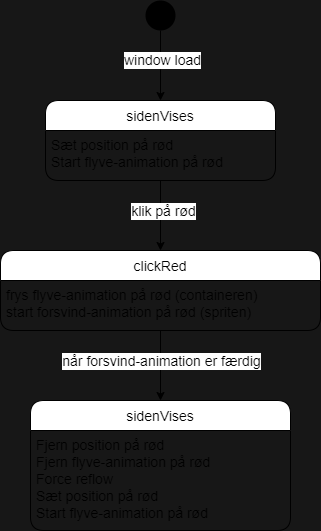

The diagram above was exported from draw.io. Its source (the exported page's mxGraphModel, read from the mxfile embedded in the PNG):
<mxGraphModel dx="911" dy="769" grid="1" gridSize="10" guides="1" tooltips="1" connect="1" arrows="1" fold="1" page="1" pageScale="1" pageWidth="827" pageHeight="1169" background="#171717" math="0" shadow="0">
  <root>
    <mxCell id="0" />
    <mxCell id="1" parent="0" />
    <mxCell id="36" style="edgeStyle=none;rounded=1;html=1;entryX=0.5;entryY=0;entryDx=0;entryDy=0;fontFamily=Helvetica;fontSize=14;fontColor=default;startSize=30;exitX=0.5;exitY=1;exitDx=0;exitDy=0;" parent="1" source="48" target="43" edge="1">
      <mxGeometry relative="1" as="geometry">
        <mxPoint x="519" y="230" as="sourcePoint" />
        <mxPoint x="520" y="320" as="targetPoint" />
      </mxGeometry>
    </mxCell>
    <mxCell id="38" value="klik på rød" style="edgeLabel;html=1;align=center;verticalAlign=middle;resizable=0;points=[];fontSize=14;fontFamily=Helvetica;fontColor=default;" parent="36" vertex="1" connectable="0">
      <mxGeometry x="-0.1354" y="2" relative="1" as="geometry">
        <mxPoint as="offset" />
      </mxGeometry>
    </mxCell>
    <mxCell id="35" style="edgeStyle=none;rounded=1;html=1;exitX=0.5;exitY=1;exitDx=0;exitDy=0;entryX=0.5;entryY=0;entryDx=0;entryDy=0;fontFamily=Helvetica;fontSize=14;fontColor=default;startSize=30;" parent="1" source="33" edge="1">
      <mxGeometry relative="1" as="geometry">
        <mxPoint x="519" y="160" as="targetPoint" />
      </mxGeometry>
    </mxCell>
    <mxCell id="37" value="window load" style="edgeLabel;html=1;align=center;verticalAlign=middle;resizable=0;points=[];fontSize=14;fontFamily=Helvetica;fontColor=default;" parent="35" vertex="1" connectable="0">
      <mxGeometry x="-0.1833" y="1" relative="1" as="geometry">
        <mxPoint as="offset" />
      </mxGeometry>
    </mxCell>
    <mxCell id="33" value="" style="ellipse;fillColor=#000000;strokeColor=none;rounded=1;shadow=0;dashed=0;fontFamily=Helvetica;fontSize=14;fontColor=default;startSize=30;" parent="1" vertex="1">
      <mxGeometry x="504" y="60" width="30" height="30" as="geometry" />
    </mxCell>
    <mxCell id="43" value="clickRed" style="swimlane;childLayout=stackLayout;horizontal=1;startSize=30;horizontalStack=0;rounded=1;fontSize=14;fontStyle=0;strokeWidth=1;resizeParent=0;resizeLast=1;shadow=0;dashed=0;align=center;collapsible=0;" parent="1" vertex="1">
      <mxGeometry x="359" y="310" width="320" height="80" as="geometry">
        <mxRectangle x="380" y="320" width="100" height="30" as="alternateBounds" />
      </mxGeometry>
    </mxCell>
    <mxCell id="44" value="frys flyve-animation på rød (containeren)&#10;start forsvind-animation på rød (spriten)&#10;" style="align=left;strokeColor=none;fillColor=none;spacingLeft=4;fontSize=14;verticalAlign=top;resizable=0;rotatable=0;part=1;rounded=0;" parent="43" vertex="1">
      <mxGeometry y="30" width="320" height="50" as="geometry" />
    </mxCell>
    <mxCell id="47" value="sidenVises" style="swimlane;childLayout=stackLayout;horizontal=1;startSize=30;horizontalStack=0;rounded=1;fontSize=14;fontStyle=0;strokeWidth=1;resizeParent=0;resizeLast=1;shadow=0;dashed=0;align=center;collapsible=0;" parent="1" vertex="1">
      <mxGeometry x="404" y="160" width="230" height="80" as="geometry">
        <mxRectangle x="380" y="320" width="100" height="30" as="alternateBounds" />
      </mxGeometry>
    </mxCell>
    <mxCell id="48" value="Sæt position på rød&#10;Start flyve-animation på rød" style="align=left;strokeColor=none;fillColor=none;spacingLeft=4;fontSize=14;verticalAlign=top;resizable=0;rotatable=0;part=1;rounded=0;" parent="47" vertex="1">
      <mxGeometry y="30" width="230" height="50" as="geometry" />
    </mxCell>
    <mxCell id="52" value="sidenVises" style="swimlane;childLayout=stackLayout;horizontal=1;startSize=30;horizontalStack=0;rounded=1;fontSize=14;fontStyle=0;strokeWidth=1;resizeParent=0;resizeLast=1;shadow=0;dashed=0;align=center;collapsible=0;" parent="1" vertex="1">
      <mxGeometry x="389" y="460" width="260" height="130" as="geometry">
        <mxRectangle x="380" y="320" width="100" height="30" as="alternateBounds" />
      </mxGeometry>
    </mxCell>
    <mxCell id="53" value="Fjern position på rød&#10;Fjern flyve-animation på rød&#10;Force reflow&#10;Sæt position på rød&#10;Start flyve-animation på rød" style="align=left;strokeColor=none;fillColor=none;spacingLeft=4;fontSize=14;verticalAlign=top;resizable=0;rotatable=0;part=1;rounded=0;" parent="52" vertex="1">
      <mxGeometry y="30" width="260" height="100" as="geometry" />
    </mxCell>
    <mxCell id="54" style="edgeStyle=none;html=1;entryX=0.5;entryY=0;entryDx=0;entryDy=0;" parent="1" source="44" target="52" edge="1">
      <mxGeometry relative="1" as="geometry" />
    </mxCell>
    <mxCell id="55" value="&lt;span style=&quot;font-size: 14px&quot;&gt;når forsvind-animation er færdig&lt;/span&gt;" style="edgeLabel;html=1;align=center;verticalAlign=middle;resizable=0;points=[];" parent="54" vertex="1" connectable="0">
      <mxGeometry x="-0.223" y="1" relative="1" as="geometry">
        <mxPoint x="-1" y="3" as="offset" />
      </mxGeometry>
    </mxCell>
  </root>
</mxGraphModel>